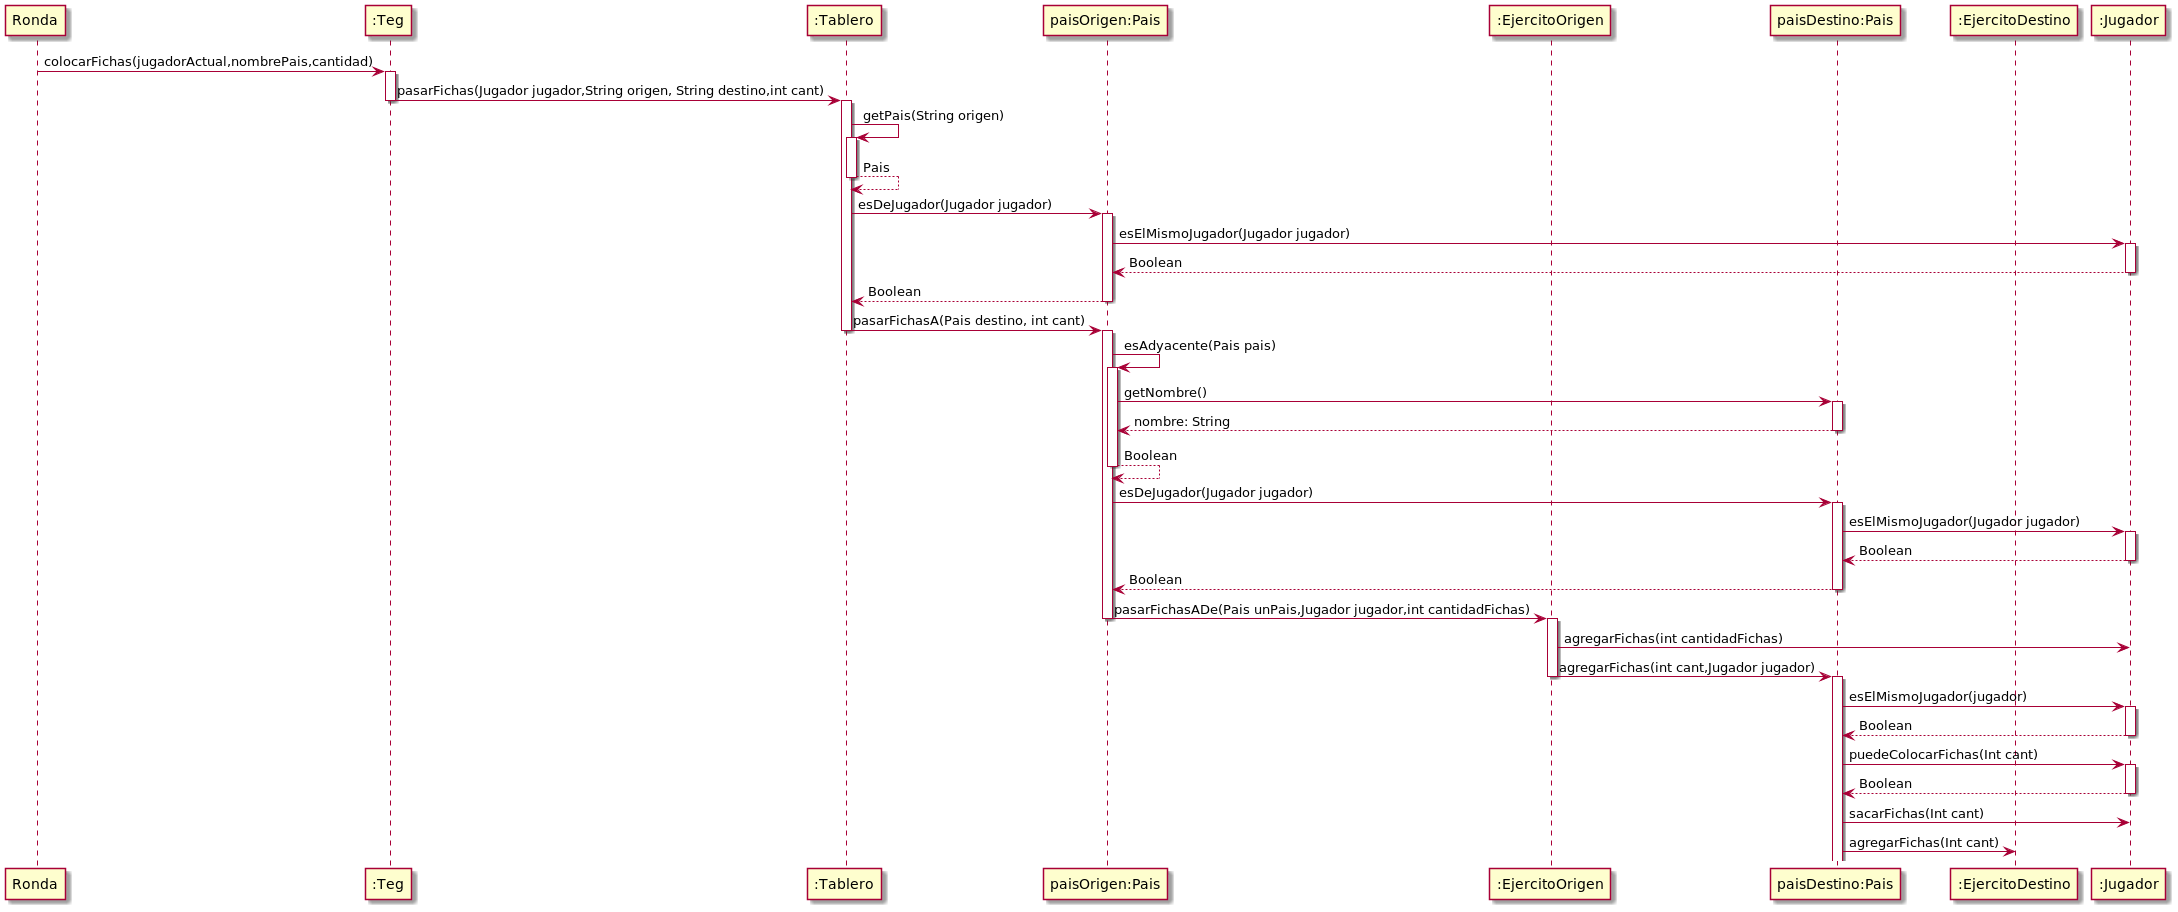

The diagram above was rendered by PlantUML. Its source (embedded in the PNG):
@startuml
'https://plantuml.com/sequence-diagram


participant Ronda
participant Teg as ":Teg"
participant Tablero as ":Tablero"
participant PaisOrigen as  "paisOrigen:Pais"
participant EjercitoOrigen as ":EjercitoOrigen"
participant PaisDestino as  "paisDestino:Pais"
participant EjercitoDestino as ":EjercitoDestino"
participant Jugador as ":Jugador"


Ronda -> Teg: colocarFichas(jugadorActual,nombrePais,cantidad)
activate Teg
Teg -> Tablero: pasarFichas(Jugador jugador,String origen, String destino,int cant)
deactivate Teg

activate Tablero
Tablero -> Tablero: getPais(String origen)
activate Tablero
Tablero --> Tablero: Pais
deactivate Tablero
Tablero -> PaisOrigen: esDeJugador(Jugador jugador)
activate PaisOrigen
PaisOrigen -> Jugador: esElMismoJugador(Jugador jugador)
activate Jugador
return Boolean
return Boolean
Tablero -> PaisOrigen:pasarFichasA(Pais destino, int cant)
deactivate Tablero

activate PaisOrigen
'Adyacencia
PaisOrigen -> PaisOrigen: esAdyacente(Pais pais)
activate PaisOrigen
PaisOrigen -> PaisDestino: getNombre()
activate PaisDestino
return nombre: String
return Boolean
'Chequeo si detino es del jugador
PaisOrigen -> PaisDestino: esDeJugador(Jugador jugador)
activate PaisDestino
PaisDestino -> Jugador: esElMismoJugador(Jugador jugador)
activate Jugador
return Boolean
return Boolean

PaisOrigen -> EjercitoOrigen:pasarFichasADe(Pais unPais,Jugador jugador,int cantidadFichas)
deactivate PaisOrigen
activate EjercitoOrigen
EjercitoOrigen -> Jugador: agregarFichas(int cantidadFichas)

EjercitoOrigen -> PaisDestino: agregarFichas(int cant,Jugador jugador)
deactivate EjercitoOrigen


activate PaisDestino
PaisDestino -> Jugador: esElMismoJugador(jugador)
activate Jugador
return Boolean
PaisDestino -> Jugador: puedeColocarFichas(Int cant)
activate Jugador
return Boolean
PaisDestino -> Jugador: sacarFichas(Int cant)
PaisDestino -> EjercitoDestino: agregarFichas(Int cant)

@enduml